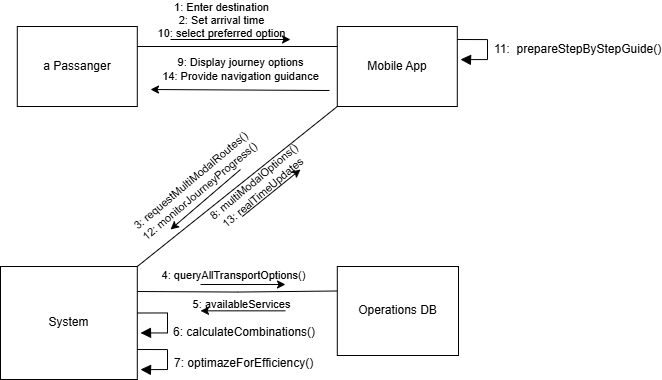

The diagram above was exported from draw.io. Its source (the exported page's mxGraphModel, read from the mxfile embedded in the PNG):
<mxGraphModel dx="597" dy="1323" grid="1" gridSize="10" guides="1" tooltips="1" connect="1" arrows="1" fold="1" page="0" pageScale="1" pageWidth="850" pageHeight="1100" background="#ffffff" math="0" shadow="0">
  <root>
    <mxCell id="0" />
    <mxCell id="1" parent="0" />
    <mxCell id="pHJy5GkPgNW25JMAALZs-1" value="a Passanger" style="rounded=0;whiteSpace=wrap;html=1;" vertex="1" parent="1">
      <mxGeometry x="86.79998779296875" y="-33" width="120" height="80" as="geometry" />
    </mxCell>
    <mxCell id="pHJy5GkPgNW25JMAALZs-2" style="edgeStyle=orthogonalEdgeStyle;rounded=0;orthogonalLoop=1;jettySize=auto;html=1;entryX=1;entryY=0.5;entryDx=0;entryDy=0;endArrow=none;startFill=0;" edge="1" parent="1">
      <mxGeometry relative="1" as="geometry">
        <mxPoint x="406.79998779296875" y="-13" as="sourcePoint" />
        <mxPoint x="206.79998779296875" y="-13" as="targetPoint" />
      </mxGeometry>
    </mxCell>
    <mxCell id="pHJy5GkPgNW25JMAALZs-3" style="rounded=0;orthogonalLoop=1;jettySize=auto;html=1;exitX=0;exitY=1;exitDx=0;exitDy=0;entryX=1;entryY=0;entryDx=0;entryDy=0;endArrow=none;startFill=0;" edge="1" parent="1" source="pHJy5GkPgNW25JMAALZs-4" target="pHJy5GkPgNW25JMAALZs-7">
      <mxGeometry relative="1" as="geometry" />
    </mxCell>
    <mxCell id="pHJy5GkPgNW25JMAALZs-4" value="Mobile App" style="rounded=0;whiteSpace=wrap;html=1;" vertex="1" parent="1">
      <mxGeometry x="406.79998779296875" y="-33" width="120" height="80" as="geometry" />
    </mxCell>
    <mxCell id="pHJy5GkPgNW25JMAALZs-5" style="edgeStyle=orthogonalEdgeStyle;rounded=0;orthogonalLoop=1;jettySize=auto;html=1;exitX=1;exitY=0.5;exitDx=0;exitDy=0;entryX=0;entryY=0.5;entryDx=0;entryDy=0;endArrow=none;startFill=0;" edge="1" parent="1">
      <mxGeometry relative="1" as="geometry">
        <mxPoint x="206.79999999999995" y="231.99999999999977" as="sourcePoint" />
        <mxPoint x="406.79999999999995" y="231.5" as="targetPoint" />
      </mxGeometry>
    </mxCell>
    <mxCell id="pHJy5GkPgNW25JMAALZs-7" value="System" style="rounded=0;whiteSpace=wrap;html=1;" vertex="1" parent="1">
      <mxGeometry x="70" y="207" width="136.8" height="113" as="geometry" />
    </mxCell>
    <mxCell id="pHJy5GkPgNW25JMAALZs-8" value="Operations DB" style="rounded=0;whiteSpace=wrap;html=1;" vertex="1" parent="1">
      <mxGeometry x="406.8" y="207" width="121.2" height="89" as="geometry" />
    </mxCell>
    <mxCell id="pHJy5GkPgNW25JMAALZs-9" value="" style="endArrow=none;html=1;rounded=0;startArrow=classic;startFill=1;endFill=1;" edge="1" parent="1">
      <mxGeometry width="50" height="50" relative="1" as="geometry">
        <mxPoint x="359.99998779296874" y="-20" as="sourcePoint" />
        <mxPoint x="239.99998779296874" y="-20" as="targetPoint" />
      </mxGeometry>
    </mxCell>
    <mxCell id="pHJy5GkPgNW25JMAALZs-10" value="1:&amp;nbsp;&lt;span style=&quot;background-color: transparent; color: light-dark(rgb(0, 0, 0), rgb(255, 255, 255));&quot;&gt;Enter destination&lt;/span&gt;&lt;div&gt;&lt;span style=&quot;background-color: transparent; color: light-dark(rgb(0, 0, 0), rgb(255, 255, 255));&quot;&gt;2: Set arrival time&lt;/span&gt;&lt;/div&gt;&lt;div&gt;10: select preferred option&lt;span style=&quot;background-color: transparent; color: light-dark(rgb(0, 0, 0), rgb(255, 255, 255));&quot;&gt;&lt;/span&gt;&lt;/div&gt;" style="edgeLabel;html=1;align=center;verticalAlign=middle;resizable=0;points=[];labelBackgroundColor=none;" vertex="1" connectable="0" parent="pHJy5GkPgNW25JMAALZs-9">
      <mxGeometry x="-0.0061" y="-1" relative="1" as="geometry">
        <mxPoint x="-10" y="-19" as="offset" />
      </mxGeometry>
    </mxCell>
    <mxCell id="pHJy5GkPgNW25JMAALZs-11" value="" style="endArrow=none;html=1;rounded=0;startFill=1;startArrow=classic;" edge="1" parent="1">
      <mxGeometry width="50" height="50" relative="1" as="geometry">
        <mxPoint x="239.99998779296874" y="170" as="sourcePoint" />
        <mxPoint x="309.99998779296874" y="110" as="targetPoint" />
      </mxGeometry>
    </mxCell>
    <mxCell id="pHJy5GkPgNW25JMAALZs-12" value="&lt;div&gt;3: requestMultiModalRoutes()&lt;/div&gt;&lt;div&gt;12: monitorJourneyProgress()&lt;/div&gt;" style="edgeLabel;html=1;align=center;verticalAlign=middle;resizable=0;points=[];rotation=-40;labelBackgroundColor=none;" vertex="1" connectable="0" parent="pHJy5GkPgNW25JMAALZs-11">
      <mxGeometry x="0.22" y="1" relative="1" as="geometry">
        <mxPoint x="-19" y="-5" as="offset" />
      </mxGeometry>
    </mxCell>
    <mxCell id="pHJy5GkPgNW25JMAALZs-13" value="" style="endArrow=classic;html=1;rounded=0;startFill=0;startArrow=none;endFill=1;" edge="1" parent="1">
      <mxGeometry width="50" height="50" relative="1" as="geometry">
        <mxPoint x="311.79998779296875" y="157" as="sourcePoint" />
        <mxPoint x="370" y="110" as="targetPoint" />
      </mxGeometry>
    </mxCell>
    <mxCell id="pHJy5GkPgNW25JMAALZs-14" value="8: multiModalOptions()&lt;div&gt;13: realTimeUpdates&lt;/div&gt;" style="edgeLabel;html=1;align=center;verticalAlign=middle;resizable=0;points=[];rotation=-40;labelBackgroundColor=none;" vertex="1" connectable="0" parent="pHJy5GkPgNW25JMAALZs-13">
      <mxGeometry x="0.22" y="1" relative="1" as="geometry">
        <mxPoint x="-20" y="1" as="offset" />
      </mxGeometry>
    </mxCell>
    <mxCell id="pHJy5GkPgNW25JMAALZs-15" value="" style="endArrow=classic;html=1;rounded=0;startFill=0;startArrow=none;endFill=1;" edge="1" parent="1">
      <mxGeometry width="50" height="50" relative="1" as="geometry">
        <mxPoint x="269.99998779296874" y="225" as="sourcePoint" />
        <mxPoint x="354.99998779296874" y="225" as="targetPoint" />
      </mxGeometry>
    </mxCell>
    <mxCell id="pHJy5GkPgNW25JMAALZs-16" value="&lt;div&gt;&lt;span&gt;4: queryAllTransportOptions()&lt;/span&gt;&lt;/div&gt;" style="edgeLabel;html=1;align=center;verticalAlign=middle;resizable=0;points=[];rotation=0;labelBackgroundColor=none;" vertex="1" connectable="0" parent="pHJy5GkPgNW25JMAALZs-15">
      <mxGeometry x="0.22" y="1" relative="1" as="geometry">
        <mxPoint x="-20" y="-9" as="offset" />
      </mxGeometry>
    </mxCell>
    <mxCell id="pHJy5GkPgNW25JMAALZs-17" value="" style="endArrow=none;html=1;rounded=0;startFill=1;startArrow=classic;endFill=1;" edge="1" parent="1">
      <mxGeometry width="50" height="50" relative="1" as="geometry">
        <mxPoint x="269.99998779296874" y="251.34" as="sourcePoint" />
        <mxPoint x="354.99998779296874" y="251.34" as="targetPoint" />
      </mxGeometry>
    </mxCell>
    <mxCell id="pHJy5GkPgNW25JMAALZs-18" value="5: availableServices&lt;div&gt;&lt;br&gt;&lt;/div&gt;" style="edgeLabel;html=1;align=center;verticalAlign=middle;resizable=0;points=[];rotation=0;labelBackgroundColor=none;" vertex="1" connectable="0" parent="pHJy5GkPgNW25JMAALZs-17">
      <mxGeometry x="0.22" y="1" relative="1" as="geometry">
        <mxPoint x="-12" y="1" as="offset" />
      </mxGeometry>
    </mxCell>
    <mxCell id="pHJy5GkPgNW25JMAALZs-19" value="" style="endArrow=none;html=1;rounded=0;startFill=1;startArrow=classic;endFill=1;labelBackgroundColor=none;" edge="1" parent="1">
      <mxGeometry width="50" height="50" relative="1" as="geometry">
        <mxPoint x="220" y="30" as="sourcePoint" />
        <mxPoint x="399" y="31" as="targetPoint" />
      </mxGeometry>
    </mxCell>
    <mxCell id="pHJy5GkPgNW25JMAALZs-20" value="9: Display&lt;span&gt;&amp;nbsp;journey options&lt;/span&gt;&lt;div&gt;&lt;span&gt;14: Provide navigation guidance&lt;/span&gt;&lt;/div&gt;" style="edgeLabel;html=1;align=center;verticalAlign=middle;resizable=0;points=[];rotation=0;" vertex="1" connectable="0" parent="pHJy5GkPgNW25JMAALZs-19">
      <mxGeometry x="0.22" y="1" relative="1" as="geometry">
        <mxPoint x="-20" y="-20" as="offset" />
      </mxGeometry>
    </mxCell>
    <mxCell id="pHJy5GkPgNW25JMAALZs-25" value="6: calculateCombinations()" style="html=1;align=left;spacingLeft=2;endArrow=block;rounded=0;edgeStyle=orthogonalEdgeStyle;curved=0;rounded=0;fontSize=12;startSize=8;endSize=8;labelBackgroundColor=none;" edge="1" parent="1">
      <mxGeometry x="0.3005" y="3" relative="1" as="geometry">
        <mxPoint x="206.79999999999995" y="253.5" as="sourcePoint" />
        <Array as="points">
          <mxPoint x="237" y="253.5" />
          <mxPoint x="237" y="273.5" />
          <mxPoint x="212" y="273.5" />
        </Array>
        <mxPoint x="210" y="273.5" as="targetPoint" />
        <mxPoint x="3" y="-3" as="offset" />
      </mxGeometry>
    </mxCell>
    <mxCell id="pHJy5GkPgNW25JMAALZs-26" value="7: optimazeForEfficiency()" style="html=1;align=left;spacingLeft=2;endArrow=block;rounded=0;edgeStyle=orthogonalEdgeStyle;curved=0;rounded=0;fontSize=12;startSize=8;endSize=8;labelBackgroundColor=none;" edge="1" parent="1">
      <mxGeometry x="0.1451" y="3" relative="1" as="geometry">
        <mxPoint x="206.79999999999995" y="290" as="sourcePoint" />
        <Array as="points">
          <mxPoint x="237" y="290" />
          <mxPoint x="237" y="310" />
          <mxPoint x="212" y="310" />
        </Array>
        <mxPoint x="210" y="310" as="targetPoint" />
        <mxPoint as="offset" />
      </mxGeometry>
    </mxCell>
    <mxCell id="pHJy5GkPgNW25JMAALZs-27" value="11:&amp;nbsp; prepareStepByStepGuide()" style="html=1;align=left;spacingLeft=2;endArrow=block;rounded=0;edgeStyle=orthogonalEdgeStyle;curved=0;rounded=0;fontSize=12;startSize=8;endSize=8;labelBackgroundColor=none;" edge="1" parent="1">
      <mxGeometry x="0.0421" y="3" relative="1" as="geometry">
        <mxPoint x="526.8" y="-20" as="sourcePoint" />
        <Array as="points">
          <mxPoint x="557" y="-20" />
          <mxPoint x="557" />
          <mxPoint x="532" />
        </Array>
        <mxPoint x="530" as="targetPoint" />
        <mxPoint as="offset" />
      </mxGeometry>
    </mxCell>
  </root>
</mxGraphModel>